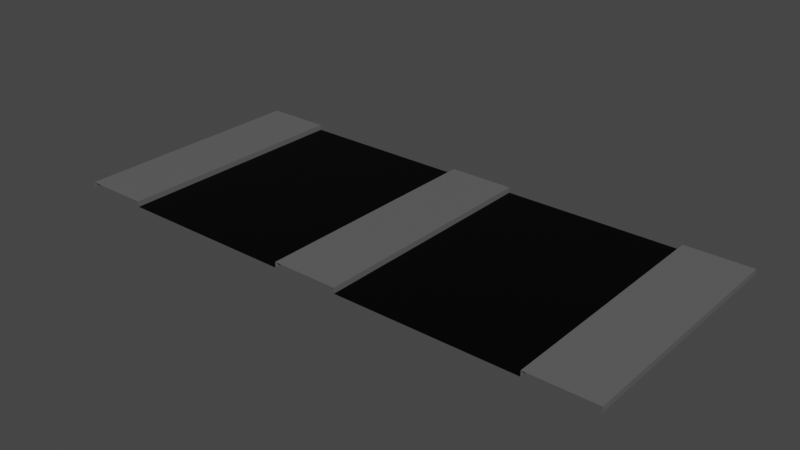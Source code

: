 # Source: road.blend  (saved by Blender 2.93.20; exported with 4.5.12 LTS)
import bpy
from mathutils import Matrix  # noqa: F401  (used for matrix-valued properties, if any)

bpy.ops.wm.read_factory_settings(use_empty=True)
scene = bpy.context.scene
scene.name = 'Scene'

# ---- collections
col_collection = bpy.data.collections.new('Collection'); scene.collection.children.link(col_collection)

# ---- images (referenced by path relative to the original .blend; pixels are not part of the script)
import os
ASSET_DIR = os.environ.get("B2B_ASSET_DIR", "")  # directory of the original .blend (textures are referenced by path, not embedded)
HERE = os.path.dirname(os.path.abspath(__file__))  # packed textures are extracted next to this script under _unpacked/

def load_image(name, relpath, width, height, colorspace="sRGB"):
    """Load a texture the original file referenced (path relative to the .blend, or extracted next to this script)."""
    p = next((c for c in (os.path.join(HERE, relpath), os.path.join(ASSET_DIR, relpath)) if relpath and os.path.exists(c)), "")
    if p:
        img = bpy.data.images.load(p, check_existing=True)
        img.name = name
    else:  # same state as the original file: an image datablock whose file is absent (Cycles renders it pink)
        img = bpy.data.images.new(name, width, height)
        img.source = "FILE"
        img.filepath = "//" + (relpath or name)
    img.colorspace_settings.name = colorspace
    return img
img_road = load_image('Road', 'road.png', 1024, 1024, 'sRGB')

# ---- materials (node trees are filled in below, after node groups)
mat_material_001 = bpy.data.materials.new('Material.001')
mat_material_002 = bpy.data.materials.new('Material.002')
mat_material_003 = bpy.data.materials.new('Material.003')

# ---- material node trees
mat_material_001.use_nodes = True; mat_material_001.node_tree.nodes.clear()
_N = mat_material_001.node_tree.nodes; _L = mat_material_001.node_tree.links
n0 = _N.new('ShaderNodeOutputMaterial'); n0.name = 'Material Output'; n0.location = (300, 300)
n1 = _N.new('ShaderNodeBsdfPrincipled'); n1.name = 'Principled BSDF'; n1.location = (10, 300)
n1.distribution = 'GGX'
n1.subsurface_method = 'BURLEY'
n1.inputs[0].default_value = (1.0, 1.0, 1.0, 1.0)
n1.inputs[3].default_value = 1.45
n1.inputs[27].default_value = (0.0, 0.0, 0.0, 1.0)
n1.inputs[28].default_value = 1.0
n2 = _N.new('ShaderNodeTexImage'); n2.name = 'Image Texture'; n2.location = (-4, 597)
n2.image = img_road
_L.new(n1.outputs[0], n0.inputs[0])
n0.is_active_output = True
mat_material_002.use_nodes = True; mat_material_002.node_tree.nodes.clear()
_N = mat_material_002.node_tree.nodes; _L = mat_material_002.node_tree.links
n0 = _N.new('ShaderNodeOutputMaterial'); n0.name = 'Material Output'; n0.location = (300, 300)
n1 = _N.new('ShaderNodeBsdfPrincipled'); n1.name = 'Principled BSDF'; n1.location = (10, 300)
n1.distribution = 'GGX'
n1.subsurface_method = 'BURLEY'
n1.inputs[0].default_value = (0.0, 0.0, 0.0, 1.0)
n1.inputs[3].default_value = 1.45
n1.inputs[13].default_value = 0.1261
n1.inputs[27].default_value = (0.0, 0.0, 0.0, 1.0)
n1.inputs[28].default_value = 1.0
n2 = _N.new('ShaderNodeTexImage'); n2.name = 'Image Texture'; n2.location = (24, 586)
n2.image = img_road
_L.new(n1.outputs[0], n0.inputs[0])
n0.is_active_output = True
mat_material_003.use_nodes = True; mat_material_003.node_tree.nodes.clear()
_N = mat_material_003.node_tree.nodes; _L = mat_material_003.node_tree.links
n0 = _N.new('ShaderNodeOutputMaterial'); n0.name = 'Material Output'; n0.location = (300, 300)
n1 = _N.new('ShaderNodeBsdfPrincipled'); n1.name = 'Principled BSDF'; n1.location = (10, 300)
n1.distribution = 'GGX'
n1.subsurface_method = 'BURLEY'
n1.inputs[0].default_value = (0.1193, 0.1193, 0.1193, 1.0)
n1.inputs[3].default_value = 1.45
n1.inputs[27].default_value = (0.0, 0.0, 0.0, 1.0)
n1.inputs[28].default_value = 1.0
n2 = _N.new('ShaderNodeTexImage'); n2.name = 'Image Texture'; n2.location = (20, 595)
n2.image = img_road
_L.new(n1.outputs[0], n0.inputs[0])
n0.is_active_output = True

# ---- world
world_world = bpy.data.worlds.new('World'); scene.world = world_world
world_world.use_nodes = True; world_world.node_tree.nodes.clear()
_N = world_world.node_tree.nodes; _L = world_world.node_tree.links
n0 = _N.new('ShaderNodeOutputWorld'); n0.name = 'World Output'; n0.location = (300, 300)
n1 = _N.new('ShaderNodeBackground'); n1.name = 'Background'; n1.location = (10, 300)
n1.inputs[0].default_value = (0.05088, 0.05088, 0.05088, 1.0)
_L.new(n1.outputs[0], n0.inputs[0])
n0.is_active_output = True
world_world.color = (0.05088, 0.05088, 0.05088)
world_world.use_sun_shadow = False
world_world.sun_shadow_jitter_overblur = 0.0

# ---- meshes
me_plane = bpy.data.meshes.new('Plane')
me_plane.from_pydata([(-3.912, 0.0, -1.863e-09), (-0.6096, 0.0, -1.863e-09), (-3.912, 0.0, 0.1), (-5.132, 0.0, 0.1), (-5.132, 0.0, -1.863e-09), (-3.912, 1.5, -1.863e-09), (-3.912, 1.5, 0.1), (-5.132, 1.5, 0.1), (-5.132, 1.5, -1.863e-09), (-3.912, 4.5, -1.863e-09), (-3.912, 4.5, 0.1), (-5.132, 4.5, 0.1), (-5.132, 4.5, -1.863e-09), (-0.6096, 3.0, -1.863e-09), (-3.912, 3.0, -1.863e-09), (-3.912, 3.0, 0.1), (-5.132, 3.0, 0.1), (-5.132, 3.0, -1.863e-09), (3.912, 0.0, -1.863e-09), (3.912, 0.0, 0.1), (5.132, 0.0, 0.1), (5.132, 0.0, -1.863e-09), (0.6096, 1.5, -1.863e-09), (3.912, 1.5, -1.863e-09), (3.912, 1.5, 0.1), (5.132, 1.5, 0.1), (5.132, 1.5, -1.863e-09), (3.912, 4.5, -1.863e-09), (0.6096, 4.5, -1.863e-09), (3.912, 4.5, 0.1), (5.132, 4.5, 0.1), (5.132, 4.5, -1.863e-09), (3.912, 3.0, -1.863e-09), (3.912, 3.0, 0.1), (5.132, 3.0, 0.1), (5.132, 3.0, -1.863e-09), (-0.6096, 0.0, 0.1), (0.6096, 0.0, 0.1), (0.6096, 0.0, -1.863e-09), (-0.6096, 1.5, -1.863e-09), (-0.6096, 1.5, 0.1), (0.6096, 1.5, 0.1), (-0.6096, 4.5, -1.863e-09), (-0.6096, 4.5, 0.1), (0.6096, 4.5, 0.1), (-0.6096, 3.0, 0.1), (0.6096, 3.0, 0.1), (0.6096, 3.0, -1.863e-09)], [], [(5, 14, 15, 6), (5, 6, 2, 0), (6, 7, 3, 2), (7, 8, 4, 3), (1, 39, 5, 0), (13, 14, 5, 39), (6, 15, 16, 7), (7, 16, 17, 8), (14, 9, 10, 15), (15, 10, 11, 16), (16, 11, 12, 17), (42, 9, 14, 13), (23, 24, 33, 32), (23, 18, 19, 24), (24, 19, 20, 25), (25, 20, 21, 26), (38, 18, 23, 22), (47, 22, 23, 32), (24, 25, 34, 33), (25, 26, 35, 34), (32, 33, 29, 27), (33, 34, 30, 29), (34, 35, 31, 30), (28, 47, 32, 27), (39, 40, 45, 13), (39, 1, 36, 40), (40, 36, 37, 41), (41, 37, 38, 22), (40, 41, 46, 45), (41, 22, 47, 46), (13, 45, 43, 42), (45, 46, 44, 43), (46, 47, 28, 44)])
me_plane.polygons.foreach_set('material_index', [2, 2, 2, 2, 1, 1, 2, 2, 2, 2, 2, 1, 2, 2, 2, 2, 1, 1, 2, 2, 2, 2, 2, 1, 2, 2, 2, 2, 2, 2, 2, 2, 2])
_uv = me_plane.uv_layers.new(name='UVMap')
_uv.uv.foreach_set('vector', [0.999, 0.9081, 0.999, 0.7283, 0.9101, 0.7283, 0.9101, 0.9081, 0.5445, 0.999, 0.5445, 0.9101, 0.3646, 0.9101, 0.3646, 0.999, 0.7263, 0.1828, 0.5465, 0.1828, 0.5465, 0.3626, 0.7263, 0.3626, 0.999, 0.1828, 0.9101, 0.1828, 0.9101, 0.3626, 0.999, 0.3626, 0.3626, 0.7263, 0.3626, 0.5465, 0.001001, 0.5465, 0.001001, 0.7263, 0.5445, 0.5445, 0.5445, 0.1828, 0.3646, 0.1828, 0.3646, 0.5445, 0.1808, 0.7283, 0.001001, 0.7283, 0.001001, 0.9081, 0.1808, 0.9081, 0.001001, 0.999, 0.1808, 0.999, 0.1808, 0.9101, 0.001001, 0.9101, 0.9081, 0.5445, 0.9081, 0.3646, 0.8192, 0.3646, 0.8192, 0.5445, 0.5445, 0.5465, 0.3646, 0.5465, 0.3646, 0.7263, 0.5445, 0.7263, 0.5465, 0.9081, 0.7263, 0.9081, 0.7263, 0.8192, 0.5465, 0.8192, 0.3626, 0.3626, 0.3626, 0.001001, 0.1828, 0.001001, 0.1828, 0.3626, 0.9081, 0.6354, 0.9081, 0.5465, 0.7283, 0.5465, 0.7283, 0.6354, 0.8172, 0.5445, 0.8172, 0.3646, 0.7283, 0.3646, 0.7283, 0.5445, 0.5445, 0.7283, 0.3646, 0.7283, 0.3646, 0.9081, 0.5445, 0.9081, 0.5465, 0.8172, 0.7263, 0.8172, 0.7263, 0.7283, 0.5465, 0.7283, 0.1808, 0.3626, 0.1808, 0.001001, 0.001001, 0.001001, 0.001001, 0.3626, 0.7263, 0.1808, 0.7263, 0.001001, 0.3646, 0.001001, 0.3646, 0.1808, 0.7263, 0.5465, 0.5465, 0.5465, 0.5465, 0.7263, 0.7263, 0.7263, 0.8172, 0.6374, 0.7283, 0.6374, 0.7283, 0.8172, 0.8172, 0.8172, 0.9081, 0.9081, 0.9081, 0.8192, 0.7283, 0.8192, 0.7283, 0.9081, 0.7263, 0.3646, 0.5465, 0.3646, 0.5465, 0.5445, 0.7263, 0.5445, 0.9081, 0.6374, 0.8192, 0.6374, 0.8192, 0.8172, 0.9081, 0.8172, 0.3626, 0.5445, 0.3626, 0.3646, 0.001001, 0.3646, 0.001001, 0.5445, 0.999, 0.001001, 0.9101, 0.001001, 0.9101, 0.1808, 0.999, 0.1808, 0.1828, 0.999, 0.3626, 0.999, 0.3626, 0.9101, 0.1828, 0.9101, 0.3626, 0.7283, 0.1828, 0.7283, 0.1828, 0.9081, 0.3626, 0.9081, 0.999, 0.5445, 0.999, 0.3646, 0.9101, 0.3646, 0.9101, 0.5445, 0.9081, 0.001001, 0.7283, 0.001001, 0.7283, 0.1808, 0.9081, 0.1808, 0.7263, 0.999, 0.7263, 0.9101, 0.5465, 0.9101, 0.5465, 0.999, 0.999, 0.5465, 0.9101, 0.5465, 0.9101, 0.7263, 0.999, 0.7263, 0.9081, 0.1828, 0.7283, 0.1828, 0.7283, 0.3626, 0.9081, 0.3626, 0.9081, 0.999, 0.9081, 0.9101, 0.7283, 0.9101, 0.7283, 0.999])
me_plane.materials.append(mat_material_001)
me_plane.materials.append(mat_material_002)
me_plane.materials.append(mat_material_003)
me_plane.use_remesh_preserve_volume = False
me_plane.use_remesh_preserve_attributes = False
me_plane.use_mirror_vertex_groups = False
me_plane.update()

# ---- objects
ob_plane = bpy.data.objects.new('Plane', me_plane)

# ---- transforms, parenting, visibility, modifiers, constraints
ob_plane.location = (0.0, 0.0, 0.0)
ob_plane.lineart.crease_threshold = 0.0

# ---- collection membership
col_collection.objects.link(ob_plane)

# ---- scene / render settings (as saved in the file)
scene.frame_start = 1; scene.frame_end = 10000; scene.frame_set(0)
scene.render.engine = 'CYCLES'
scene.render.image_settings.file_format = 'FFMPEG'
scene.render.image_settings.color_mode = 'RGB'
scene.render.image_settings.compression = 0
scene.render.fps = 3
scene.render.fps_base = 0.1
scene.cycles.use_denoising = False
scene.cycles.samples = 128
scene.cycles.sampling_pattern = 'TABULATED_SOBOL'
scene.cycles.use_adaptive_sampling = False
scene.cycles.use_light_tree = False
scene.view_settings.look = 'High Contrast'
scene.view_settings.view_transform = 'Filmic'
bpy.context.view_layer.update()

# ---- added for rendering (the .blend has no active camera and no usable light): camera, sun
cam_auto = bpy.data.cameras.new('AutoCamera')
cam_auto.lens = 50.0
cam_auto.sensor_width = 36.0
cam_auto.clip_end = 1000.0
ob_auto_camera = bpy.data.objects.new('AutoCamera', cam_auto)
scene.collection.objects.link(ob_auto_camera)
ob_auto_camera.location = (10.3688, -10.1926, 8.34508)
ob_auto_camera.rotation_euler = (1.09748, -7.21219e-08, 0.694738)
scene.camera = ob_auto_camera
light_auto_sun = bpy.data.lights.new('AutoSun', 'SUN')
light_auto_sun.energy = 3.0
light_auto_sun.angle = 0.0523599
ob_auto_sun = bpy.data.objects.new('AutoSun', light_auto_sun)
scene.collection.objects.link(ob_auto_sun)
ob_auto_sun.rotation_euler = (0.872665, 0.174533, 0.523599)
bpy.context.view_layer.update()
